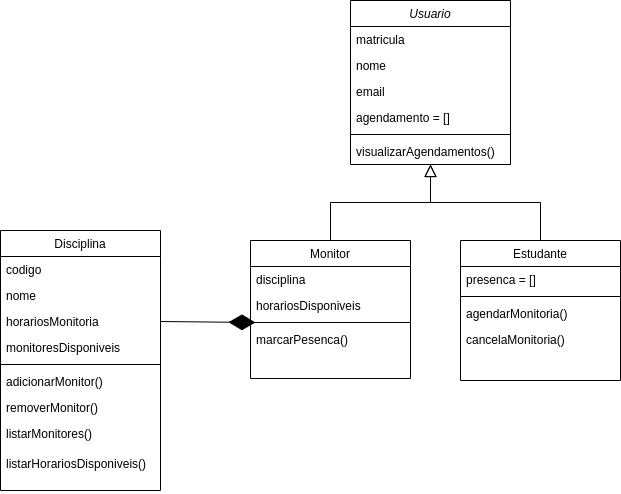

The diagram above was exported from draw.io. Its source (the exported page's mxGraphModel, read from the mxfile embedded in the PNG):
<mxGraphModel dx="1893" dy="491" grid="1" gridSize="10" guides="1" tooltips="1" connect="1" arrows="1" fold="1" page="1" pageScale="1" pageWidth="827" pageHeight="1169" math="0" shadow="0">
  <root>
    <mxCell id="WIyWlLk6GJQsqaUBKTNV-0" />
    <mxCell id="WIyWlLk6GJQsqaUBKTNV-1" parent="WIyWlLk6GJQsqaUBKTNV-0" />
    <mxCell id="zkfFHV4jXpPFQw0GAbJ--0" value="Usuario" style="swimlane;fontStyle=2;align=center;verticalAlign=top;childLayout=stackLayout;horizontal=1;startSize=26;horizontalStack=0;resizeParent=1;resizeLast=0;collapsible=1;marginBottom=0;rounded=0;shadow=0;strokeWidth=1;" parent="WIyWlLk6GJQsqaUBKTNV-1" vertex="1">
      <mxGeometry x="220" y="120" width="160" height="164" as="geometry">
        <mxRectangle x="230" y="140" width="160" height="26" as="alternateBounds" />
      </mxGeometry>
    </mxCell>
    <mxCell id="zkfFHV4jXpPFQw0GAbJ--1" value="matricula" style="text;align=left;verticalAlign=top;spacingLeft=4;spacingRight=4;overflow=hidden;rotatable=0;points=[[0,0.5],[1,0.5]];portConstraint=eastwest;" parent="zkfFHV4jXpPFQw0GAbJ--0" vertex="1">
      <mxGeometry y="26" width="160" height="26" as="geometry" />
    </mxCell>
    <mxCell id="zkfFHV4jXpPFQw0GAbJ--2" value="nome" style="text;align=left;verticalAlign=top;spacingLeft=4;spacingRight=4;overflow=hidden;rotatable=0;points=[[0,0.5],[1,0.5]];portConstraint=eastwest;rounded=0;shadow=0;html=0;" parent="zkfFHV4jXpPFQw0GAbJ--0" vertex="1">
      <mxGeometry y="52" width="160" height="26" as="geometry" />
    </mxCell>
    <mxCell id="zkfFHV4jXpPFQw0GAbJ--3" value="email" style="text;align=left;verticalAlign=top;spacingLeft=4;spacingRight=4;overflow=hidden;rotatable=0;points=[[0,0.5],[1,0.5]];portConstraint=eastwest;rounded=0;shadow=0;html=0;" parent="zkfFHV4jXpPFQw0GAbJ--0" vertex="1">
      <mxGeometry y="78" width="160" height="26" as="geometry" />
    </mxCell>
    <mxCell id="uW-lSK3vTejC8w08Gcey-22" value="agendamento = []" style="text;align=left;verticalAlign=top;spacingLeft=4;spacingRight=4;overflow=hidden;rotatable=0;points=[[0,0.5],[1,0.5]];portConstraint=eastwest;rounded=0;shadow=0;html=0;" vertex="1" parent="zkfFHV4jXpPFQw0GAbJ--0">
      <mxGeometry y="104" width="160" height="26" as="geometry" />
    </mxCell>
    <mxCell id="zkfFHV4jXpPFQw0GAbJ--4" value="" style="line;html=1;strokeWidth=1;align=left;verticalAlign=middle;spacingTop=-1;spacingLeft=3;spacingRight=3;rotatable=0;labelPosition=right;points=[];portConstraint=eastwest;" parent="zkfFHV4jXpPFQw0GAbJ--0" vertex="1">
      <mxGeometry y="130" width="160" height="8" as="geometry" />
    </mxCell>
    <mxCell id="zkfFHV4jXpPFQw0GAbJ--5" value="visualizarAgendamentos()" style="text;align=left;verticalAlign=top;spacingLeft=4;spacingRight=4;overflow=hidden;rotatable=0;points=[[0,0.5],[1,0.5]];portConstraint=eastwest;" parent="zkfFHV4jXpPFQw0GAbJ--0" vertex="1">
      <mxGeometry y="138" width="160" height="26" as="geometry" />
    </mxCell>
    <mxCell id="zkfFHV4jXpPFQw0GAbJ--6" value="Monitor" style="swimlane;fontStyle=0;align=center;verticalAlign=top;childLayout=stackLayout;horizontal=1;startSize=26;horizontalStack=0;resizeParent=1;resizeLast=0;collapsible=1;marginBottom=0;rounded=0;shadow=0;strokeWidth=1;" parent="WIyWlLk6GJQsqaUBKTNV-1" vertex="1">
      <mxGeometry x="120" y="360" width="160" height="138" as="geometry">
        <mxRectangle x="130" y="380" width="160" height="26" as="alternateBounds" />
      </mxGeometry>
    </mxCell>
    <mxCell id="zkfFHV4jXpPFQw0GAbJ--7" value="disciplina" style="text;align=left;verticalAlign=top;spacingLeft=4;spacingRight=4;overflow=hidden;rotatable=0;points=[[0,0.5],[1,0.5]];portConstraint=eastwest;" parent="zkfFHV4jXpPFQw0GAbJ--6" vertex="1">
      <mxGeometry y="26" width="160" height="26" as="geometry" />
    </mxCell>
    <mxCell id="zkfFHV4jXpPFQw0GAbJ--8" value="horariosDisponiveis" style="text;align=left;verticalAlign=top;spacingLeft=4;spacingRight=4;overflow=hidden;rotatable=0;points=[[0,0.5],[1,0.5]];portConstraint=eastwest;rounded=0;shadow=0;html=0;" parent="zkfFHV4jXpPFQw0GAbJ--6" vertex="1">
      <mxGeometry y="52" width="160" height="26" as="geometry" />
    </mxCell>
    <mxCell id="zkfFHV4jXpPFQw0GAbJ--9" value="" style="line;html=1;strokeWidth=1;align=left;verticalAlign=middle;spacingTop=-1;spacingLeft=3;spacingRight=3;rotatable=0;labelPosition=right;points=[];portConstraint=eastwest;" parent="zkfFHV4jXpPFQw0GAbJ--6" vertex="1">
      <mxGeometry y="78" width="160" height="8" as="geometry" />
    </mxCell>
    <mxCell id="1SA8yFAfAvkwNuqweR_1-1" value="marcarPesenca()" style="text;align=left;verticalAlign=top;spacingLeft=4;spacingRight=4;overflow=hidden;rotatable=0;points=[[0,0.5],[1,0.5]];portConstraint=eastwest;rounded=0;shadow=0;html=0;" vertex="1" parent="zkfFHV4jXpPFQw0GAbJ--6">
      <mxGeometry y="86" width="160" height="26" as="geometry" />
    </mxCell>
    <mxCell id="zkfFHV4jXpPFQw0GAbJ--12" value="" style="endArrow=block;endSize=10;endFill=0;shadow=0;strokeWidth=1;rounded=0;edgeStyle=elbowEdgeStyle;elbow=vertical;" parent="WIyWlLk6GJQsqaUBKTNV-1" source="zkfFHV4jXpPFQw0GAbJ--6" target="zkfFHV4jXpPFQw0GAbJ--0" edge="1">
      <mxGeometry width="160" relative="1" as="geometry">
        <mxPoint x="200" y="203" as="sourcePoint" />
        <mxPoint x="200" y="203" as="targetPoint" />
      </mxGeometry>
    </mxCell>
    <mxCell id="zkfFHV4jXpPFQw0GAbJ--13" value="Estudante" style="swimlane;fontStyle=0;align=center;verticalAlign=top;childLayout=stackLayout;horizontal=1;startSize=26;horizontalStack=0;resizeParent=1;resizeLast=0;collapsible=1;marginBottom=0;rounded=0;shadow=0;strokeWidth=1;" parent="WIyWlLk6GJQsqaUBKTNV-1" vertex="1">
      <mxGeometry x="330" y="360" width="160" height="140" as="geometry">
        <mxRectangle x="340" y="380" width="170" height="26" as="alternateBounds" />
      </mxGeometry>
    </mxCell>
    <mxCell id="zkfFHV4jXpPFQw0GAbJ--14" value="presenca = []" style="text;align=left;verticalAlign=top;spacingLeft=4;spacingRight=4;overflow=hidden;rotatable=0;points=[[0,0.5],[1,0.5]];portConstraint=eastwest;" parent="zkfFHV4jXpPFQw0GAbJ--13" vertex="1">
      <mxGeometry y="26" width="160" height="26" as="geometry" />
    </mxCell>
    <mxCell id="zkfFHV4jXpPFQw0GAbJ--15" value="" style="line;html=1;strokeWidth=1;align=left;verticalAlign=middle;spacingTop=-1;spacingLeft=3;spacingRight=3;rotatable=0;labelPosition=right;points=[];portConstraint=eastwest;" parent="zkfFHV4jXpPFQw0GAbJ--13" vertex="1">
      <mxGeometry y="52" width="160" height="8" as="geometry" />
    </mxCell>
    <mxCell id="1SA8yFAfAvkwNuqweR_1-4" value="agendarMonitoria()" style="text;align=left;verticalAlign=top;spacingLeft=4;spacingRight=4;overflow=hidden;rotatable=0;points=[[0,0.5],[1,0.5]];portConstraint=eastwest;rounded=0;shadow=0;html=0;" vertex="1" parent="zkfFHV4jXpPFQw0GAbJ--13">
      <mxGeometry y="60" width="160" height="26" as="geometry" />
    </mxCell>
    <mxCell id="uW-lSK3vTejC8w08Gcey-15" value="cancelaMonitoria()" style="text;align=left;verticalAlign=top;spacingLeft=4;spacingRight=4;overflow=hidden;rotatable=0;points=[[0,0.5],[1,0.5]];portConstraint=eastwest;rounded=0;shadow=0;html=0;" vertex="1" parent="zkfFHV4jXpPFQw0GAbJ--13">
      <mxGeometry y="86" width="160" height="26" as="geometry" />
    </mxCell>
    <mxCell id="zkfFHV4jXpPFQw0GAbJ--16" value="" style="endArrow=block;endSize=10;endFill=0;shadow=0;strokeWidth=1;rounded=0;edgeStyle=elbowEdgeStyle;elbow=vertical;" parent="WIyWlLk6GJQsqaUBKTNV-1" source="zkfFHV4jXpPFQw0GAbJ--13" target="zkfFHV4jXpPFQw0GAbJ--0" edge="1">
      <mxGeometry width="160" relative="1" as="geometry">
        <mxPoint x="210" y="373" as="sourcePoint" />
        <mxPoint x="310" y="271" as="targetPoint" />
      </mxGeometry>
    </mxCell>
    <mxCell id="zkfFHV4jXpPFQw0GAbJ--17" value="Disciplina" style="swimlane;fontStyle=0;align=center;verticalAlign=top;childLayout=stackLayout;horizontal=1;startSize=26;horizontalStack=0;resizeParent=1;resizeLast=0;collapsible=1;marginBottom=0;rounded=0;shadow=0;strokeWidth=1;" parent="WIyWlLk6GJQsqaUBKTNV-1" vertex="1">
      <mxGeometry x="-130" y="350" width="160" height="260" as="geometry">
        <mxRectangle x="550" y="140" width="160" height="26" as="alternateBounds" />
      </mxGeometry>
    </mxCell>
    <mxCell id="zkfFHV4jXpPFQw0GAbJ--18" value="codigo" style="text;align=left;verticalAlign=top;spacingLeft=4;spacingRight=4;overflow=hidden;rotatable=0;points=[[0,0.5],[1,0.5]];portConstraint=eastwest;" parent="zkfFHV4jXpPFQw0GAbJ--17" vertex="1">
      <mxGeometry y="26" width="160" height="26" as="geometry" />
    </mxCell>
    <mxCell id="zkfFHV4jXpPFQw0GAbJ--19" value="nome" style="text;align=left;verticalAlign=top;spacingLeft=4;spacingRight=4;overflow=hidden;rotatable=0;points=[[0,0.5],[1,0.5]];portConstraint=eastwest;rounded=0;shadow=0;html=0;" parent="zkfFHV4jXpPFQw0GAbJ--17" vertex="1">
      <mxGeometry y="52" width="160" height="26" as="geometry" />
    </mxCell>
    <mxCell id="zkfFHV4jXpPFQw0GAbJ--20" value="horariosMonitoria" style="text;align=left;verticalAlign=top;spacingLeft=4;spacingRight=4;overflow=hidden;rotatable=0;points=[[0,0.5],[1,0.5]];portConstraint=eastwest;rounded=0;shadow=0;html=0;" parent="zkfFHV4jXpPFQw0GAbJ--17" vertex="1">
      <mxGeometry y="78" width="160" height="26" as="geometry" />
    </mxCell>
    <mxCell id="zkfFHV4jXpPFQw0GAbJ--21" value="monitoresDisponiveis" style="text;align=left;verticalAlign=top;spacingLeft=4;spacingRight=4;overflow=hidden;rotatable=0;points=[[0,0.5],[1,0.5]];portConstraint=eastwest;rounded=0;shadow=0;html=0;" parent="zkfFHV4jXpPFQw0GAbJ--17" vertex="1">
      <mxGeometry y="104" width="160" height="26" as="geometry" />
    </mxCell>
    <mxCell id="zkfFHV4jXpPFQw0GAbJ--23" value="" style="line;html=1;strokeWidth=1;align=left;verticalAlign=middle;spacingTop=-1;spacingLeft=3;spacingRight=3;rotatable=0;labelPosition=right;points=[];portConstraint=eastwest;" parent="zkfFHV4jXpPFQw0GAbJ--17" vertex="1">
      <mxGeometry y="130" width="160" height="8" as="geometry" />
    </mxCell>
    <mxCell id="zkfFHV4jXpPFQw0GAbJ--24" value="adicionarMonitor()" style="text;align=left;verticalAlign=top;spacingLeft=4;spacingRight=4;overflow=hidden;rotatable=0;points=[[0,0.5],[1,0.5]];portConstraint=eastwest;" parent="zkfFHV4jXpPFQw0GAbJ--17" vertex="1">
      <mxGeometry y="138" width="160" height="26" as="geometry" />
    </mxCell>
    <mxCell id="zkfFHV4jXpPFQw0GAbJ--25" value="removerMonitor()" style="text;align=left;verticalAlign=top;spacingLeft=4;spacingRight=4;overflow=hidden;rotatable=0;points=[[0,0.5],[1,0.5]];portConstraint=eastwest;" parent="zkfFHV4jXpPFQw0GAbJ--17" vertex="1">
      <mxGeometry y="164" width="160" height="26" as="geometry" />
    </mxCell>
    <mxCell id="uW-lSK3vTejC8w08Gcey-9" value="listarMonitores()" style="text;align=left;verticalAlign=top;spacingLeft=4;spacingRight=4;overflow=hidden;rotatable=0;points=[[0,0.5],[1,0.5]];portConstraint=eastwest;" vertex="1" parent="zkfFHV4jXpPFQw0GAbJ--17">
      <mxGeometry y="190" width="160" height="30" as="geometry" />
    </mxCell>
    <mxCell id="uW-lSK3vTejC8w08Gcey-10" value="listarHorariosDisponiveis()" style="text;align=left;verticalAlign=top;spacingLeft=4;spacingRight=4;overflow=hidden;rotatable=0;points=[[0,0.5],[1,0.5]];portConstraint=eastwest;" vertex="1" parent="zkfFHV4jXpPFQw0GAbJ--17">
      <mxGeometry y="220" width="160" height="40" as="geometry" />
    </mxCell>
    <mxCell id="uW-lSK3vTejC8w08Gcey-12" value="" style="endArrow=diamondThin;endFill=1;endSize=24;html=1;rounded=0;entryX=0.031;entryY=-0.154;entryDx=0;entryDy=0;entryPerimeter=0;exitX=1;exitY=0.5;exitDx=0;exitDy=0;" edge="1" parent="WIyWlLk6GJQsqaUBKTNV-1" source="zkfFHV4jXpPFQw0GAbJ--20" target="1SA8yFAfAvkwNuqweR_1-1">
      <mxGeometry width="160" relative="1" as="geometry">
        <mxPoint x="30" y="446" as="sourcePoint" />
        <mxPoint x="190" y="446" as="targetPoint" />
      </mxGeometry>
    </mxCell>
  </root>
</mxGraphModel>